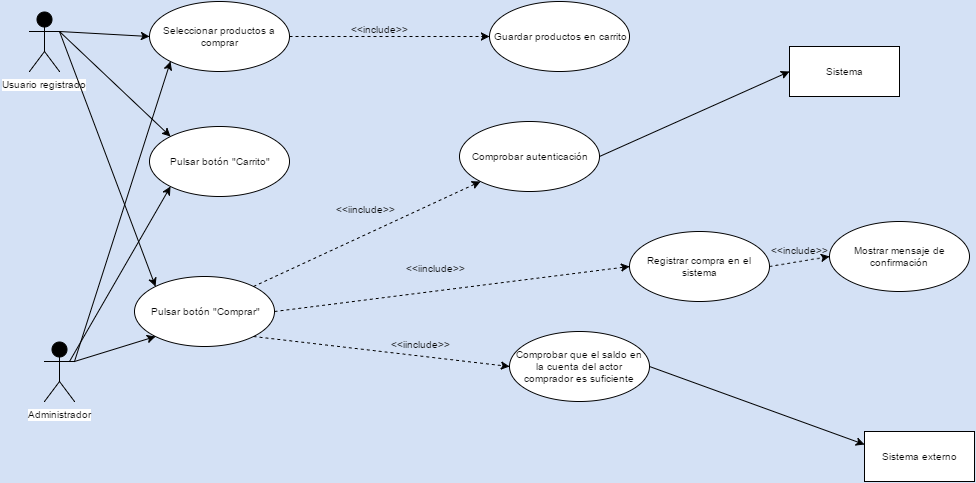

The diagram above was exported from draw.io. Its source (the exported page's mxGraphModel, read from the mxfile embedded in the PNG):
<mxGraphModel dx="2260" dy="780" grid="1" gridSize="10" guides="1" tooltips="1" connect="1" arrows="1" fold="1" page="1" pageScale="1" pageWidth="826" pageHeight="1169" background="#D4E1F5" math="0" shadow="0">
  <root>
    <mxCell id="0" />
    <mxCell id="1" parent="0" />
    <mxCell id="5c3b28639821715f-1" value="Usuario registrado" style="shape=umlActor;verticalLabelPosition=bottom;labelBackgroundColor=#ffffff;verticalAlign=top;html=1;fillColor=#000000;gradientColor=none;fontSize=10;" vertex="1" parent="1">
      <mxGeometry x="-280" y="250" width="30" height="60" as="geometry" />
    </mxCell>
    <mxCell id="5c3b28639821715f-2" value="Administrador" style="shape=umlActor;verticalLabelPosition=bottom;labelBackgroundColor=#ffffff;verticalAlign=top;html=1;fillColor=#000000;gradientColor=none;fontSize=10;" vertex="1" parent="1">
      <mxGeometry x="-265" y="580" width="30" height="60" as="geometry" />
    </mxCell>
    <mxCell id="5c3b28639821715f-3" value="Comprobar que el saldo en la cuenta del actor comprador es suficiente" style="ellipse;whiteSpace=wrap;html=1;fillColor=#ffffff;fontSize=10;strokeColor=#000000;" vertex="1" parent="1">
      <mxGeometry x="200" y="570" width="140" height="70" as="geometry" />
    </mxCell>
    <mxCell id="5c3b28639821715f-4" value="Mostrar mensaje de confirmación" style="ellipse;whiteSpace=wrap;html=1;fillColor=#ffffff;fontSize=10;strokeColor=#000000;" vertex="1" parent="1">
      <mxGeometry x="520" y="460" width="140" height="70" as="geometry" />
    </mxCell>
    <mxCell id="5c3b28639821715f-6" value="Registrar compra en el sistema" style="ellipse;whiteSpace=wrap;html=1;fillColor=#ffffff;fontSize=10;strokeColor=#000000;" vertex="1" parent="1">
      <mxGeometry x="320" y="470" width="140" height="70" as="geometry" />
    </mxCell>
    <mxCell id="5c3b28639821715f-7" value="Seleccionar productos a comprar" style="ellipse;whiteSpace=wrap;html=1;fillColor=#ffffff;fontSize=10;strokeColor=#000000;" vertex="1" parent="1">
      <mxGeometry x="-160" y="240" width="140" height="70" as="geometry" />
    </mxCell>
    <mxCell id="5c3b28639821715f-8" value="Pulsar botón &quot;Carrito&quot;" style="ellipse;whiteSpace=wrap;html=1;fillColor=#ffffff;fontSize=10;strokeColor=#000000;" vertex="1" parent="1">
      <mxGeometry x="-160" y="365" width="140" height="70" as="geometry" />
    </mxCell>
    <mxCell id="5c3b28639821715f-9" value="Guardar productos en carrito" style="ellipse;whiteSpace=wrap;html=1;fillColor=#ffffff;fontSize=10;strokeColor=#000000;" vertex="1" parent="1">
      <mxGeometry x="180" y="240" width="140" height="70" as="geometry" />
    </mxCell>
    <mxCell id="5c3b28639821715f-10" value="Pulsar botón &quot;Comprar&quot;" style="ellipse;whiteSpace=wrap;html=1;fillColor=#ffffff;fontSize=10;strokeColor=#000000;" vertex="1" parent="1">
      <mxGeometry x="-175" y="515" width="140" height="70" as="geometry" />
    </mxCell>
    <mxCell id="5c3b28639821715f-11" value="Comprobar autenticación" style="ellipse;whiteSpace=wrap;html=1;fillColor=#ffffff;fontSize=10;strokeColor=#000000;" vertex="1" parent="1">
      <mxGeometry x="150" y="360" width="140" height="70" as="geometry" />
    </mxCell>
    <mxCell id="5c3b28639821715f-13" value="Sistema" style="html=1;fillColor=#ffffff;fontSize=10;strokeColor=#000000;" vertex="1" parent="1">
      <mxGeometry x="480" y="285" width="110" height="50" as="geometry" />
    </mxCell>
    <mxCell id="5c3b28639821715f-14" value="Sistema externo" style="html=1;fillColor=#ffffff;fontSize=10;strokeColor=#000000;" vertex="1" parent="1">
      <mxGeometry x="555" y="670" width="110" height="50" as="geometry" />
    </mxCell>
    <mxCell id="5c3b28639821715f-16" value="" style="endArrow=classic;html=1;fontSize=10;exitX=1;exitY=0.3333333333333333;exitPerimeter=0;entryX=0;entryY=0.5;" edge="1" parent="1" source="5c3b28639821715f-1" target="5c3b28639821715f-7">
      <mxGeometry width="50" height="50" relative="1" as="geometry">
        <mxPoint x="-300" y="60" as="sourcePoint" />
        <mxPoint x="-250" y="10" as="targetPoint" />
      </mxGeometry>
    </mxCell>
    <mxCell id="5c3b28639821715f-17" value="" style="endArrow=classic;html=1;fontSize=10;exitX=1;exitY=0.3333333333333333;exitPerimeter=0;entryX=0;entryY=0;" edge="1" parent="1" source="5c3b28639821715f-1" target="5c3b28639821715f-8">
      <mxGeometry width="50" height="50" relative="1" as="geometry">
        <mxPoint x="-300" y="60" as="sourcePoint" />
        <mxPoint x="-250" y="10" as="targetPoint" />
      </mxGeometry>
    </mxCell>
    <mxCell id="5c3b28639821715f-18" value="" style="endArrow=classic;html=1;fontSize=10;exitX=1;exitY=0.3333333333333333;exitPerimeter=0;entryX=0;entryY=0;" edge="1" parent="1" source="5c3b28639821715f-1" target="5c3b28639821715f-10">
      <mxGeometry width="50" height="50" relative="1" as="geometry">
        <mxPoint x="-300" y="60" as="sourcePoint" />
        <mxPoint x="-250" y="10" as="targetPoint" />
      </mxGeometry>
    </mxCell>
    <mxCell id="5c3b28639821715f-19" value="" style="endArrow=classic;html=1;fontSize=10;exitX=1;exitY=0.3333333333333333;exitPerimeter=0;entryX=0;entryY=1;" edge="1" parent="1" source="5c3b28639821715f-2" target="5c3b28639821715f-7">
      <mxGeometry width="50" height="50" relative="1" as="geometry">
        <mxPoint x="-300" y="60" as="sourcePoint" />
        <mxPoint x="-250" y="10" as="targetPoint" />
      </mxGeometry>
    </mxCell>
    <mxCell id="5c3b28639821715f-20" value="" style="endArrow=classic;html=1;fontSize=10;entryX=0;entryY=1;" edge="1" parent="1" target="5c3b28639821715f-8">
      <mxGeometry width="50" height="50" relative="1" as="geometry">
        <mxPoint x="-240" y="600" as="sourcePoint" />
        <mxPoint x="-250" y="10" as="targetPoint" />
      </mxGeometry>
    </mxCell>
    <mxCell id="5c3b28639821715f-21" value="" style="endArrow=classic;html=1;fontSize=10;exitX=1;exitY=0.3333333333333333;exitPerimeter=0;entryX=0;entryY=1;" edge="1" parent="1" source="5c3b28639821715f-2" target="5c3b28639821715f-10">
      <mxGeometry width="50" height="50" relative="1" as="geometry">
        <mxPoint x="-300" y="60" as="sourcePoint" />
        <mxPoint x="-250" y="10" as="targetPoint" />
      </mxGeometry>
    </mxCell>
    <mxCell id="5c3b28639821715f-22" value="" style="endArrow=classic;html=1;fontSize=10;exitX=1;exitY=0.5;entryX=0;entryY=0.5;dashed=1;" edge="1" parent="1" source="5c3b28639821715f-7" target="5c3b28639821715f-9">
      <mxGeometry width="50" height="50" relative="1" as="geometry">
        <mxPoint x="-300" y="60" as="sourcePoint" />
        <mxPoint x="-250" y="10" as="targetPoint" />
      </mxGeometry>
    </mxCell>
    <mxCell id="5c3b28639821715f-23" value="&amp;lt;&amp;lt;include&amp;gt;&amp;gt;" style="text;html=1;resizable=0;points=[];autosize=1;align=left;verticalAlign=top;spacingTop=-4;fontSize=10;" vertex="1" parent="1">
      <mxGeometry x="40" y="260" width="70" height="10" as="geometry" />
    </mxCell>
    <mxCell id="5c3b28639821715f-24" value="" style="endArrow=classic;html=1;dashed=1;fontSize=10;exitX=1;exitY=0;entryX=0;entryY=1;" edge="1" parent="1" source="5c3b28639821715f-10" target="5c3b28639821715f-11">
      <mxGeometry width="50" height="50" relative="1" as="geometry">
        <mxPoint x="-300" y="60" as="sourcePoint" />
        <mxPoint x="-250" y="10" as="targetPoint" />
      </mxGeometry>
    </mxCell>
    <mxCell id="5c3b28639821715f-25" value="" style="endArrow=classic;html=1;dashed=1;fontSize=10;exitX=1;exitY=0.5;entryX=0;entryY=0.5;" edge="1" parent="1" source="5c3b28639821715f-10" target="5c3b28639821715f-6">
      <mxGeometry width="50" height="50" relative="1" as="geometry">
        <mxPoint x="-300" y="60" as="sourcePoint" />
        <mxPoint x="-250" y="10" as="targetPoint" />
      </mxGeometry>
    </mxCell>
    <mxCell id="5c3b28639821715f-26" value="" style="endArrow=classic;html=1;dashed=1;fontSize=10;exitX=1;exitY=1;entryX=0;entryY=0.5;" edge="1" parent="1" source="5c3b28639821715f-10" target="5c3b28639821715f-3">
      <mxGeometry width="50" height="50" relative="1" as="geometry">
        <mxPoint x="-300" y="60" as="sourcePoint" />
        <mxPoint x="-250" y="10" as="targetPoint" />
      </mxGeometry>
    </mxCell>
    <mxCell id="5c3b28639821715f-27" value="" style="endArrow=classic;html=1;fontSize=10;exitX=1;exitY=0.5;entryX=0;entryY=0.25;" edge="1" parent="1" source="5c3b28639821715f-3" target="5c3b28639821715f-14">
      <mxGeometry width="50" height="50" relative="1" as="geometry">
        <mxPoint x="-300" y="60" as="sourcePoint" />
        <mxPoint x="-250" y="10" as="targetPoint" />
      </mxGeometry>
    </mxCell>
    <mxCell id="5c3b28639821715f-28" value="" style="endArrow=classic;html=1;fontSize=10;exitX=1;exitY=0.5;entryX=0;entryY=0.5;dashed=1;" edge="1" parent="1" source="5c3b28639821715f-6" target="5c3b28639821715f-4">
      <mxGeometry width="50" height="50" relative="1" as="geometry">
        <mxPoint x="-300" y="60" as="sourcePoint" />
        <mxPoint x="-250" y="10" as="targetPoint" />
      </mxGeometry>
    </mxCell>
    <mxCell id="5c3b28639821715f-29" value="&amp;lt;&amp;lt;include&amp;gt;&amp;gt;" style="text;html=1;resizable=0;points=[];autosize=1;align=left;verticalAlign=top;spacingTop=-4;fontSize=10;" vertex="1" parent="1">
      <mxGeometry x="460" y="481" width="70" height="10" as="geometry" />
    </mxCell>
    <mxCell id="5c3b28639821715f-30" value="&amp;lt;&amp;lt;iinclude&amp;gt;&amp;gt;" style="text;html=1;resizable=0;points=[];autosize=1;align=left;verticalAlign=top;spacingTop=-4;fontSize=10;" vertex="1" parent="1">
      <mxGeometry x="95" y="499" width="70" height="10" as="geometry" />
    </mxCell>
    <mxCell id="5c3b28639821715f-31" value="&amp;lt;&amp;lt;iinclude&amp;gt;&amp;gt;" style="text;html=1;resizable=0;points=[];autosize=1;align=left;verticalAlign=top;spacingTop=-4;fontSize=10;" vertex="1" parent="1">
      <mxGeometry x="25" y="440" width="70" height="10" as="geometry" />
    </mxCell>
    <mxCell id="5c3b28639821715f-32" value="&amp;lt;&amp;lt;iinclude&amp;gt;&amp;gt;" style="text;html=1;resizable=0;points=[];autosize=1;align=left;verticalAlign=top;spacingTop=-4;fontSize=10;" vertex="1" parent="1">
      <mxGeometry x="80" y="575" width="70" height="10" as="geometry" />
    </mxCell>
    <mxCell id="5c3b28639821715f-33" value="" style="endArrow=classic;html=1;fontSize=10;exitX=1;exitY=0.5;entryX=0;entryY=0.5;" edge="1" parent="1" source="5c3b28639821715f-11" target="5c3b28639821715f-13">
      <mxGeometry width="50" height="50" relative="1" as="geometry">
        <mxPoint x="-300" y="60" as="sourcePoint" />
        <mxPoint x="-250" y="10" as="targetPoint" />
      </mxGeometry>
    </mxCell>
  </root>
</mxGraphModel>